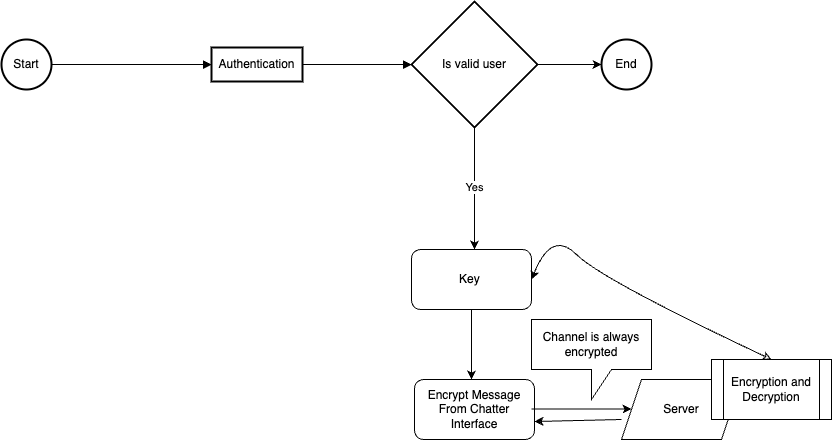

The diagram above was exported from draw.io. Its source (the exported page's mxGraphModel, read from the mxfile embedded in the PNG):
<mxGraphModel dx="1804" dy="1661" grid="1" gridSize="10" guides="1" tooltips="1" connect="1" arrows="1" fold="1" page="1" pageScale="1" pageWidth="850" pageHeight="1100" math="0" shadow="0">
  <root>
    <mxCell id="0" />
    <mxCell id="1" parent="0" />
    <mxCell id="2" value="Start" style="ellipse;aspect=fixed;strokeWidth=2;whiteSpace=wrap;" parent="1" vertex="1">
      <mxGeometry x="-520" y="-300" width="50" height="50" as="geometry" />
    </mxCell>
    <mxCell id="3" value="Authentication" style="whiteSpace=wrap;strokeWidth=2;" parent="1" vertex="1">
      <mxGeometry x="-310" y="-292" width="91" height="34" as="geometry" />
    </mxCell>
    <mxCell id="4" value="Is valid user" style="rhombus;strokeWidth=2;whiteSpace=wrap;" parent="1" vertex="1">
      <mxGeometry x="-110" y="-338" width="126" height="126" as="geometry" />
    </mxCell>
    <mxCell id="6" value="" style="curved=1;startArrow=none;endArrow=block;exitX=1.00015625;exitY=0.5021875;entryX=0.00008585164835164836;entryY=0.5032169117647058;" parent="1" source="2" target="3" edge="1">
      <mxGeometry relative="1" as="geometry">
        <Array as="points" />
      </mxGeometry>
    </mxCell>
    <mxCell id="7" value="" style="curved=1;startArrow=none;endArrow=block;exitX=1.0054945054945055;exitY=0.5032169117647058;entryX=-0.003968253968253968;entryY=0.5008680555555556;" parent="1" source="3" target="4" edge="1">
      <mxGeometry relative="1" as="geometry">
        <Array as="points" />
      </mxGeometry>
    </mxCell>
    <mxCell id="kQB8lfiIs09R0IdC0Vuo-9" value="" style="endArrow=classic;html=1;rounded=0;exitX=0.5;exitY=1;exitDx=0;exitDy=0;" edge="1" parent="1" source="4">
      <mxGeometry width="50" height="50" relative="1" as="geometry">
        <mxPoint x="10" y="-170" as="sourcePoint" />
        <mxPoint x="-47" y="-90" as="targetPoint" />
      </mxGeometry>
    </mxCell>
    <mxCell id="kQB8lfiIs09R0IdC0Vuo-10" value="Yes" style="edgeLabel;html=1;align=center;verticalAlign=middle;resizable=0;points=[];" vertex="1" connectable="0" parent="kQB8lfiIs09R0IdC0Vuo-9">
      <mxGeometry x="-0.0328" y="-1" relative="1" as="geometry">
        <mxPoint as="offset" />
      </mxGeometry>
    </mxCell>
    <mxCell id="kQB8lfiIs09R0IdC0Vuo-11" value="Key&amp;nbsp;" style="rounded=1;whiteSpace=wrap;html=1;" vertex="1" parent="1">
      <mxGeometry x="-110" y="-90" width="120" height="60" as="geometry" />
    </mxCell>
    <mxCell id="kQB8lfiIs09R0IdC0Vuo-14" value="End" style="ellipse;aspect=fixed;strokeWidth=2;whiteSpace=wrap;" vertex="1" parent="1">
      <mxGeometry x="80" y="-300" width="50" height="50" as="geometry" />
    </mxCell>
    <mxCell id="kQB8lfiIs09R0IdC0Vuo-15" value="" style="endArrow=classic;html=1;rounded=0;entryX=0;entryY=0.5;entryDx=0;entryDy=0;" edge="1" parent="1" source="4" target="kQB8lfiIs09R0IdC0Vuo-14">
      <mxGeometry width="50" height="50" relative="1" as="geometry">
        <mxPoint x="20" y="-275" as="sourcePoint" />
        <mxPoint x="60" y="-330" as="targetPoint" />
      </mxGeometry>
    </mxCell>
    <mxCell id="kQB8lfiIs09R0IdC0Vuo-16" value="" style="endArrow=classic;html=1;rounded=0;" edge="1" parent="1">
      <mxGeometry width="50" height="50" relative="1" as="geometry">
        <mxPoint x="-50" y="-30" as="sourcePoint" />
        <mxPoint x="-50" y="40" as="targetPoint" />
      </mxGeometry>
    </mxCell>
    <mxCell id="kQB8lfiIs09R0IdC0Vuo-17" value="Encrypt Message From Chatter Interface" style="rounded=1;whiteSpace=wrap;html=1;" vertex="1" parent="1">
      <mxGeometry x="-107" y="40" width="120" height="60" as="geometry" />
    </mxCell>
    <mxCell id="kQB8lfiIs09R0IdC0Vuo-18" value="" style="endArrow=classic;html=1;rounded=0;" edge="1" parent="1">
      <mxGeometry width="50" height="50" relative="1" as="geometry">
        <mxPoint x="10" y="69.5" as="sourcePoint" />
        <mxPoint x="110" y="69.5" as="targetPoint" />
      </mxGeometry>
    </mxCell>
    <mxCell id="kQB8lfiIs09R0IdC0Vuo-19" value="Server" style="shape=parallelogram;perimeter=parallelogramPerimeter;whiteSpace=wrap;html=1;fixedSize=1;" vertex="1" parent="1">
      <mxGeometry x="100" y="40" width="120" height="60" as="geometry" />
    </mxCell>
    <mxCell id="kQB8lfiIs09R0IdC0Vuo-20" value="Encryption and Decryption" style="shape=process;whiteSpace=wrap;html=1;backgroundOutline=1;" vertex="1" parent="1">
      <mxGeometry x="190" y="20" width="120" height="60" as="geometry" />
    </mxCell>
    <mxCell id="kQB8lfiIs09R0IdC0Vuo-21" value="" style="endArrow=classic;html=1;rounded=0;entryX=1;entryY=0.867;entryDx=0;entryDy=0;entryPerimeter=0;" edge="1" parent="1">
      <mxGeometry width="50" height="50" relative="1" as="geometry">
        <mxPoint x="100" y="80" as="sourcePoint" />
        <mxPoint x="13" y="82.01999999999998" as="targetPoint" />
      </mxGeometry>
    </mxCell>
    <mxCell id="kQB8lfiIs09R0IdC0Vuo-23" value="Channel is always encrypted" style="shape=callout;whiteSpace=wrap;html=1;perimeter=calloutPerimeter;" vertex="1" parent="1">
      <mxGeometry x="10" y="-20" width="120" height="80" as="geometry" />
    </mxCell>
    <mxCell id="kQB8lfiIs09R0IdC0Vuo-25" value="" style="curved=1;endArrow=classic;html=1;rounded=0;entryX=1;entryY=0.5;entryDx=0;entryDy=0;exitX=0.5;exitY=0;exitDx=0;exitDy=0;startArrow=classic;startFill=0;" edge="1" parent="1" source="kQB8lfiIs09R0IdC0Vuo-20" target="kQB8lfiIs09R0IdC0Vuo-11">
      <mxGeometry width="50" height="50" relative="1" as="geometry">
        <mxPoint x="30" y="-60" as="sourcePoint" />
        <mxPoint x="80" y="-110" as="targetPoint" />
        <Array as="points">
          <mxPoint x="80" y="-60" />
          <mxPoint x="30" y="-110" />
        </Array>
      </mxGeometry>
    </mxCell>
  </root>
</mxGraphModel>